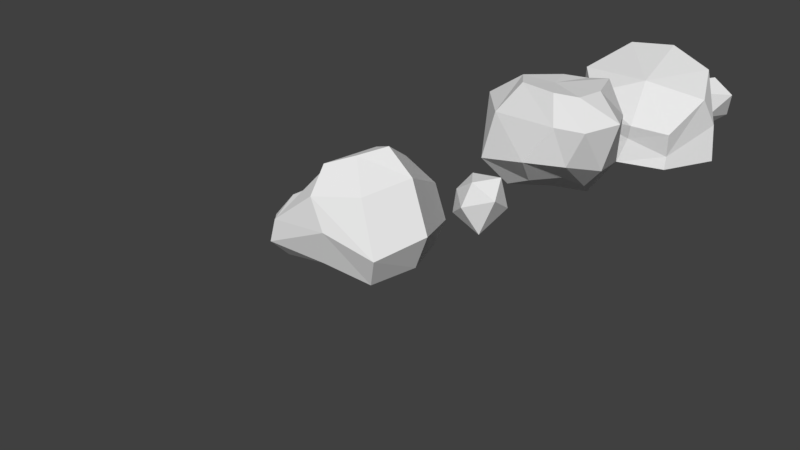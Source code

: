 # Source: rocks.blend  (saved by Blender 2.79.0; exported with 4.5.12 LTS)
import bpy
from mathutils import Matrix  # noqa: F401  (used for matrix-valued properties, if any)

bpy.ops.wm.read_factory_settings(use_empty=True)
scene = bpy.context.scene
scene.name = 'Scene'

# ---- collections
col_collection_1 = bpy.data.collections.new('Collection 1'); scene.collection.children.link(col_collection_1)

# ---- materials (node trees are filled in below, after node groups)
mat_material = bpy.data.materials.new('Material')
mat_material.alpha_threshold = 0.0
mat_material.use_transparent_shadow = False
mat_material.roughness = 0.5
mat_material.line_color = (0.0, 0.0, 0.0, 1.0)

# ---- material node trees

# ---- world
world_world = bpy.data.worlds.new('World'); scene.world = world_world
world_world.color = (0.05088, 0.05088, 0.05088)
world_world.use_sun_shadow = False
world_world.sun_shadow_jitter_overblur = 0.0
world_world.cycles.sampling_method = 'MANUAL'

# ---- cameras
cam_camera = bpy.data.cameras.new('Camera')
cam_camera.clip_end = 100.0
cam_camera.lens = 35.0
cam_camera.sensor_width = 32.0
cam_camera.sensor_height = 18.0
cam_camera.ortho_scale = 7.314
cam_camera.dof.focus_distance = 0.0
cam_camera.dof.aperture_fstop = 128.0

# ---- meshes
me_icosphere_002 = bpy.data.meshes.new('Icosphere.002')
me_icosphere_002.from_pydata([(-0.004916, 0.007134, -0.3894), (0.2747, -0.03246, -0.01175), (-0.1644, -0.2692, 0.1411), (-0.4561, -0.0428, 0.02857), (-0.149, 0.5274, -0.07478), (0.2947, 0.7179, -0.1297), (0.1698, -0.06996, 0.4242), (-0.259, 0.003702, 0.5437), (-0.2515, 0.4435, 0.4198), (0.1843, 0.6588, 0.2704), (0.439, 0.4943, 0.33), (0.1303, 0.3389, 0.6303)], [], [(0, 1, 2), (1, 0, 5), (0, 2, 3), (0, 3, 4), (0, 4, 5), (1, 5, 10), (2, 1, 6), (3, 2, 7), (4, 3, 8), (5, 4, 9), (1, 10, 6), (2, 6, 7), (3, 7, 8), (4, 8, 9), (5, 9, 10), (6, 10, 11), (7, 6, 11), (8, 7, 11), (9, 8, 11), (10, 9, 11)])
me_icosphere_002.use_remesh_preserve_volume = False
me_icosphere_002.use_remesh_preserve_attributes = False
me_icosphere_002.use_mirror_vertex_groups = False
me_icosphere_002.update()
me_cone_001 = bpy.data.meshes.new('Cone.001')
me_cone_001.from_pydata([(-0.1697, 1.242, 1.371), (0.6051, 1.12, 1.121), (0.9447, 0.4662, 0.8192), (0.7609, -0.186, 0.3272), (0.2271, -0.4824, 0.4191), (-0.7071, -0.3046, 0.7338), (-1.199, 0.1948, 0.975), (-0.8859, 1.054, 1.324), (0.05384, 0.09251, 1.027), (-0.1644, 1.276, 0.8859), (0.5858, 1.242, 0.6576), (1.032, 0.7538, 0.3388), (0.7247, -0.1033, -0.08067), (0.1699, -0.4401, 0.1769), (-0.6983, -0.3982, 0.3228), (-1.129, 0.04277, 0.1481), (-0.8176, 0.8079, 0.7735), (-0.1087, 1.376, 0.07404), (0.7331, 1.211, 0.03909), (1.12, 0.7187, -0.2688), (0.7432, -0.1461, -0.2964), (0.07624, -0.5467, -0.2362), (-0.5853, -0.4624, -0.34), (-0.8189, 0.1045, -0.1693), (-0.5761, 0.8036, 0.1436)], [], [(0, 8, 1), (1, 8, 2), (2, 8, 3), (3, 8, 4), (4, 8, 5), (5, 8, 6), (6, 8, 7), (7, 8, 0), (7, 0, 9, 16), (12, 13, 21, 20), (6, 7, 16, 15), (5, 6, 15, 14), (0, 1, 10, 9), (4, 5, 14, 13), (3, 4, 13, 12), (2, 3, 12, 11), (1, 2, 11, 10), (17, 18, 19, 20, 21, 22, 23, 24), (10, 11, 19, 18), (15, 16, 24, 23), (13, 14, 22, 21), (11, 12, 20, 19), (9, 10, 18, 17), (16, 9, 17, 24), (14, 15, 23, 22)])
me_cone_001.use_remesh_preserve_volume = False
me_cone_001.use_remesh_preserve_attributes = False
me_cone_001.use_mirror_vertex_groups = False
me_cone_001.update()
me_sphere_004 = bpy.data.meshes.new('Sphere.004')
me_sphere_004.from_pydata([(-0.03632, 0.5564, 1.375), (-0.06725, 0.9868, 0.8256), (-0.2905, 1.286, 0.2835), (-0.08842, 0.4234, -0.3102), (0.3828, 0.4908, 1.472), (0.6811, 0.51, 0.9642), (0.6622, 0.4955, 0.2132), (0.4273, 0.1451, -0.262), (0.6465, -0.1057, 1.468), (1.279, -0.5044, 1.224), (1.05, -0.4848, 0.4525), (0.6392, -0.2693, 0.02082), (0.04921, -0.2679, -0.1585), (0.6083, -0.5529, 1.461), (1.011, -0.9232, 1.122), (0.7495, -0.9331, 0.5445), (0.4944, -0.6323, 0.2244), (0.2741, -0.721, 1.49), (0.5925, -1.093, 1.141), (0.218, -1.252, 0.5539), (0.05728, -0.8618, 0.1085), (-0.1051, -0.1793, 1.441), (-0.3904, -0.5911, 1.47), (-0.5839, -0.9545, 1.05), (-0.6508, -1.146, 0.3428), (-0.3924, -0.8064, -0.1042), (-0.7014, -0.2018, 1.44), (-1.24, -0.3383, 1.07), (-1.148, -0.3931, 0.3554), (-0.6443, -0.3823, -0.2209), (-0.3241, 0.3142, 1.421), (-0.533, 0.5712, 1.157), (-1.282, 0.3516, 0.05963), (-0.646, 0.05564, -0.3172)], [], [(12, 3, 7), (2, 1, 5, 6), (0, 21, 4), (3, 2, 6, 7), (1, 0, 4, 5), (7, 6, 10, 11), (5, 4, 8, 9), (12, 7, 11), (6, 5, 9, 10), (4, 21, 8), (11, 10, 15, 16), (9, 8, 13, 14), (12, 11, 16), (10, 9, 14, 15), (8, 21, 13), (16, 15, 19, 20), (14, 13, 17, 18), (12, 16, 20), (15, 14, 18, 19), (13, 21, 17), (20, 19, 24, 25), (18, 17, 22, 23), (12, 20, 25), (19, 18, 23, 24), (17, 21, 22), (25, 24, 28, 29), (23, 22, 26, 27), (12, 25, 29), (24, 23, 27, 28), (22, 21, 26), (29, 28, 32, 33), (27, 26, 30, 31), (12, 29, 33), (28, 27, 31, 32), (26, 21, 30), (33, 32, 2, 3), (31, 30, 0, 1), (12, 33, 3), (32, 31, 1, 2), (30, 21, 0)])
_uv = me_sphere_004.uv_layers.new(name='UVMap')
_uv.uv.foreach_set('vector', [0.5099, 0.6867, 0.5265, 0.6405, 0.5464, 0.6735, 0.6914, 0.6163, 0.6891, 0.6632, 0.6421, 0.7025, 0.6167, 0.6568, 0.5784, 0.8711, 0.603, 0.836, 0.5961, 0.8923, 0.6314, 0.6105, 0.6914, 0.6163, 0.6167, 0.6568, 0.5991, 0.6332, 0.6891, 0.6632, 0.6914, 0.7102, 0.6728, 0.7274, 0.6421, 0.7025, 0.5464, 0.6735, 0.5724, 0.68, 0.5599, 0.7525, 0.5439, 0.7123, 0.6421, 0.7025, 0.6728, 0.7274, 0.6394, 0.7509, 0.5875, 0.762, 0.5099, 0.6867, 0.5464, 0.6735, 0.5439, 0.7123, 0.6167, 0.6568, 0.6421, 0.7025, 0.5875, 0.762, 0.5724, 0.7094, 0.5961, 0.8923, 0.603, 0.836, 0.6317, 0.88, 0.5439, 0.7123, 0.5599, 0.7525, 0.5266, 0.7696, 0.5226, 0.734, 0.6833, 0.8923, 0.6317, 0.88, 0.6484, 0.8581, 0.692, 0.8577, 0.5099, 0.6867, 0.5439, 0.7123, 0.5226, 0.734, 0.5599, 0.7525, 0.5724, 0.7889, 0.5421, 0.7985, 0.5266, 0.7696, 0.6317, 0.88, 0.603, 0.836, 0.6484, 0.8581, 0.5226, 0.734, 0.5266, 0.7696, 0.4846, 0.7694, 0.4892, 0.7277, 0.692, 0.8577, 0.6484, 0.8581, 0.6397, 0.8332, 0.6801, 0.8281, 0.5099, 0.6867, 0.5226, 0.734, 0.4892, 0.7277, 0.5266, 0.7696, 0.5421, 0.7985, 0.5118, 0.7946, 0.4846, 0.7694, 0.6484, 0.8581, 0.603, 0.836, 0.6397, 0.8332, 0.4892, 0.7277, 0.4846, 0.7694, 0.4382, 0.7282, 0.4652, 0.7026, 0.6801, 0.8281, 0.6397, 0.8332, 0.6063, 0.803, 0.6265, 0.7696, 0.5099, 0.6867, 0.4892, 0.7277, 0.4652, 0.7026, 0.486, 0.8111, 0.5273, 0.7985, 0.5211, 0.8611, 0.4718, 0.8585, 0.6397, 0.8332, 0.603, 0.836, 0.6063, 0.803, 0.4451, 0.8677, 0.4718, 0.8585, 0.4789, 0.922, 0.4408, 0.9029, 0.6265, 0.7696, 0.6063, 0.803, 0.5781, 0.803, 0.5724, 0.762, 0.5099, 0.6867, 0.4652, 0.7026, 0.4658, 0.668, 0.4718, 0.8585, 0.5211, 0.8611, 0.5273, 0.9247, 0.4789, 0.922, 0.6063, 0.803, 0.603, 0.836, 0.5781, 0.803, 0.4408, 0.9029, 0.4789, 0.922, 0.4655, 0.9703, 0.4382, 0.9272, 0.7177, 0.732, 0.6914, 0.6934, 0.7026, 0.6494, 0.7299, 0.651, 0.5099, 0.6867, 0.4658, 0.668, 0.4813, 0.6415, 0.754, 0.7374, 0.7177, 0.732, 0.7299, 0.651, 0.798, 0.7123, 0.5781, 0.803, 0.603, 0.836, 0.5742, 0.8457, 0.4813, 0.6415, 0.4551, 0.6192, 0.5456, 0.6105, 0.5265, 0.6405, 0.7299, 0.651, 0.7026, 0.6494, 0.7079, 0.6234, 0.7535, 0.6105, 0.5099, 0.6867, 0.4813, 0.6415, 0.5265, 0.6405, 0.798, 0.7123, 0.7299, 0.651, 0.7535, 0.6105, 0.798, 0.6138, 0.5742, 0.8457, 0.603, 0.836, 0.5784, 0.8711])
me_sphere_004.materials.append(mat_material)
me_sphere_004.use_remesh_preserve_volume = False
me_sphere_004.use_remesh_preserve_attributes = False
me_sphere_004.use_mirror_vertex_groups = False
me_sphere_004.update()
me_icosphere_001 = bpy.data.meshes.new('Icosphere.001')
me_icosphere_001.from_pydata([(-0.07249, 0.247, -0.1708), (0.295, -0.218, -0.2423), (-0.2254, -0.2092, -0.07639), (-0.4141, 0.1243, 0.1317), (-0.01535, 0.4347, 0.1859), (0.4048, 0.2494, 0.05816), (0.09647, -0.3888, 0.1646), (-0.2241, -0.1445, 0.2753), (-0.1174, 0.07049, 0.4914), (0.3707, 0.112, 0.5552), (0.5209, -0.1737, 0.3311), (0.1429, -0.233, 0.5141)], [], [(0, 1, 2), (1, 0, 5), (0, 2, 3), (0, 3, 4), (0, 4, 5), (1, 5, 10), (2, 1, 6), (3, 2, 7), (4, 3, 8), (5, 4, 9), (1, 10, 6), (2, 6, 7), (3, 7, 8), (4, 8, 9), (5, 9, 10), (6, 10, 11), (7, 6, 11), (8, 7, 11), (9, 8, 11), (10, 9, 11)])
_uv = me_icosphere_001.uv_layers.new(name='UVMap')
_uv.uv.foreach_set('vector', [0.7546, 0.8736, 0.7209, 0.8472, 0.7218, 0.8848, 0.7209, 0.8472, 0.7546, 0.8736, 0.7546, 0.8391, 0.7546, 0.8736, 0.7218, 0.8848, 0.7459, 0.8983, 0.7654, 0.7875, 0.7351, 0.7747, 0.744, 0.8024, 0.7654, 0.7875, 0.744, 0.8024, 0.7654, 0.8257, 0.8524, 0.8242, 0.8524, 0.8643, 0.8193, 0.8493, 0.7747, 0.7747, 0.8141, 0.7773, 0.79, 0.7994, 0.8141, 0.7904, 0.8206, 0.818, 0.8352, 0.7967, 0.744, 0.8024, 0.7351, 0.7747, 0.7209, 0.8053, 0.7654, 0.8257, 0.744, 0.8024, 0.732, 0.839, 0.8141, 0.7773, 0.8141, 0.8218, 0.79, 0.7994, 0.7747, 0.7747, 0.79, 0.7994, 0.7655, 0.7984, 0.8141, 0.7904, 0.8352, 0.7967, 0.8352, 0.7747, 0.8168, 0.8242, 0.8148, 0.8514, 0.7827, 0.8367, 0.8524, 0.8643, 0.8169, 0.8754, 0.8193, 0.8493, 0.79, 0.7994, 0.8141, 0.8218, 0.7838, 0.8241, 0.7655, 0.7984, 0.79, 0.7994, 0.7838, 0.8241, 0.8148, 0.8514, 0.8168, 0.8686, 0.7897, 0.8657, 0.7827, 0.8367, 0.8148, 0.8514, 0.7897, 0.8657, 0.7655, 0.8524, 0.7827, 0.8367, 0.7897, 0.8657])
me_icosphere_001.materials.append(mat_material)
me_icosphere_001.use_remesh_preserve_volume = False
me_icosphere_001.use_remesh_preserve_attributes = False
me_icosphere_001.use_mirror_vertex_groups = False
me_icosphere_001.update()
me_sphere = bpy.data.meshes.new('Sphere')
me_sphere.from_pydata([(0.1214, 0.381, 1.276), (0.1833, 0.6231, 0.385), (0.1807, -0.01398, 1.529), (0.3281, 0.335, 1.359), (0.4217, 0.7621, 0.8998), (0.6196, 0.7579, 0.4546), (0.5884, 0.5705, 0.1343), (0.3413, 0.2957, 0.06087), (0.4785, -0.08236, 1.637), (0.8335, -0.04354, 1.336), (1.161, -0.1135, 0.7137), (0.9116, -0.05778, 0.1877), (0.4567, -0.01338, 0.01043), (0.2914, -0.4212, 1.56), (0.6171, -0.6411, 1.199), (0.939, -0.7513, 0.5326), (0.7303, -0.6176, 0.09066), (0.3622, -0.3534, -0.008466), (-0.06332, -0.009741, -0.02485), (-0.003671, -0.6733, 1.441), (0.1044, -0.9723, 1.152), (0.3177, -0.9831, 0.7596), (0.1483, -0.8544, 0.246), (0.01729, -0.5004, 0.03627), (-0.1059, -0.6306, 1.297), (-0.4727, -1.091, 0.6944), (-0.5612, -1.114, 0.3672), (-0.5937, -0.8299, 0.06825), (-0.4347, -0.4629, -0.03586), (-0.2558, -0.3943, 0.997), (-0.681, -0.6477, 0.8132), (-1.177, -0.5821, 0.3451), (-1.053, -0.3798, 0.04), (-0.6626, -0.1702, -0.07445), (-0.04572, 0.2397, 1.233), (-0.8518, 0.8588, 0.7149), (-1.121, 0.7948, 0.3431), (-0.9109, 0.5919, 0.01662), (-0.5112, 0.2489, -0.005585), (-0.03422, 0.7979, 1.014), (0.1352, 0.7921, 0.6702), (0.07548, 0.3511, 0.1818)], [], [(41, 1, 6, 7), (40, 39, 4, 5), (0, 2, 3), (18, 41, 7), (1, 40, 5, 6), (39, 0, 3, 4), (5, 4, 9, 10), (3, 2, 8), (18, 7, 12), (6, 5, 10, 11), (4, 3, 8, 9), (7, 6, 11, 12), (8, 2, 13), (18, 12, 17), (11, 10, 15, 16), (9, 8, 13, 14), (12, 11, 16, 17), (10, 9, 14, 15), (18, 17, 23), (16, 15, 21, 22), (14, 13, 19, 20), (17, 16, 22, 23), (15, 14, 20, 21), (13, 2, 19), (18, 23, 28), (22, 21, 26, 27), (20, 19, 24, 25), (23, 22, 27, 28), (21, 20, 25, 26), (19, 2, 24), (18, 28, 33), (27, 26, 31, 32), (25, 24, 29, 30), (28, 27, 32, 33), (26, 25, 30, 31), (24, 2, 29), (32, 31, 36, 37), (30, 29, 34, 35), (33, 32, 37, 38), (31, 30, 35, 36), (29, 2, 34), (18, 33, 38), (35, 34, 0, 39), (38, 37, 1, 41), (36, 35, 39, 40), (34, 2, 0), (18, 38, 41), (37, 36, 40, 1)])
_uv = me_sphere.uv_layers.new(name='UVMap')
_uv.uv.foreach_set('vector', [0.2821, 0.7597, 0.3051, 0.7686, 0.2996, 0.7947, 0.2769, 0.7771, 0.2494, 0.889, 0.2805, 0.8904, 0.2508, 0.9057, 0.2116, 0.903, 0.1473, 0.7146, 0.1146, 0.6995, 0.1444, 0.6998, 0.2517, 0.7485, 0.2821, 0.7597, 0.2769, 0.7771, 0.3051, 0.7686, 0.3201, 0.7674, 0.3161, 0.7992, 0.2996, 0.7947, 0.2805, 0.8904, 0.2919, 0.9248, 0.2875, 0.9364, 0.2508, 0.9057, 0.2116, 0.903, 0.2508, 0.9057, 0.2628, 0.9744, 0.2059, 0.9759, 0.1444, 0.6998, 0.1146, 0.6995, 0.1102, 0.6787, 0.2517, 0.7485, 0.2769, 0.7771, 0.2512, 0.7845, 0.1927, 0.9052, 0.2116, 0.903, 0.2059, 0.9759, 0.183, 0.9524, 0.2508, 0.9057, 0.2875, 0.9364, 0.3003, 0.9709, 0.2628, 0.9744, 0.2769, 0.7771, 0.2996, 0.7947, 0.2478, 0.8171, 0.2512, 0.7845, 0.1102, 0.6787, 0.1146, 0.6995, 0.08159, 0.6913, 0.2517, 0.7485, 0.2512, 0.7845, 0.2232, 0.7778, 0.2478, 0.8171, 0.2449, 0.838, 0.1919, 0.8212, 0.2015, 0.8037, 0.08899, 0.9617, 0.0508, 0.9613, 0.03814, 0.9443, 0.07344, 0.9367, 0.2512, 0.7845, 0.2478, 0.8171, 0.2015, 0.8037, 0.2232, 0.7778, 0.1412, 0.9429, 0.08899, 0.9617, 0.07344, 0.9367, 0.1271, 0.9147, 0.2517, 0.7485, 0.2232, 0.7778, 0.2115, 0.7544, 0.1412, 0.8847, 0.1271, 0.9147, 0.07393, 0.896, 0.09423, 0.8639, 0.07344, 0.9367, 0.03814, 0.9443, 0.0229, 0.9216, 0.03998, 0.9071, 0.2232, 0.7778, 0.2015, 0.8037, 0.183, 0.7648, 0.2115, 0.7544, 0.1271, 0.9147, 0.07344, 0.9367, 0.03998, 0.9071, 0.07393, 0.896, 0.08159, 0.6913, 0.1146, 0.6995, 0.05963, 0.7118, 0.2517, 0.7485, 0.2115, 0.7544, 0.2146, 0.7228, 0.09423, 0.8639, 0.07393, 0.896, 0.04115, 0.8355, 0.06046, 0.8227, 0.0362, 0.7181, 0.05963, 0.7118, 0.06293, 0.7237, 0.02453, 0.7687, 0.2115, 0.7544, 0.183, 0.7648, 0.1849, 0.7125, 0.2146, 0.7228, 0.07393, 0.896, 0.03998, 0.9071, 0.02887, 0.8566, 0.04115, 0.8355, 0.05963, 0.7118, 0.1146, 0.6995, 0.06293, 0.7237, 0.2517, 0.7485, 0.2146, 0.7228, 0.2388, 0.7069, 0.1825, 0.9353, 0.1603, 0.9528, 0.1412, 0.9175, 0.1694, 0.9054, 0.02453, 0.7687, 0.06293, 0.7237, 0.08226, 0.7453, 0.05968, 0.7755, 0.2146, 0.7228, 0.1849, 0.7125, 0.2222, 0.6808, 0.2388, 0.7069, 0.0229, 0.7878, 0.02453, 0.7687, 0.05968, 0.7755, 0.0636, 0.8227, 0.06293, 0.7237, 0.1146, 0.6995, 0.08226, 0.7453, 0.1694, 0.9054, 0.1412, 0.9175, 0.1519, 0.8227, 0.1825, 0.8385, 0.05968, 0.7755, 0.08226, 0.7453, 0.135, 0.7251, 0.183, 0.7921, 0.2388, 0.7069, 0.2222, 0.6808, 0.3021, 0.6907, 0.2734, 0.718, 0.0636, 0.8227, 0.05968, 0.7755, 0.183, 0.7921, 0.1772, 0.8227, 0.08226, 0.7453, 0.1146, 0.6995, 0.135, 0.7251, 0.2517, 0.7485, 0.2388, 0.7069, 0.2734, 0.718, 0.183, 0.7921, 0.135, 0.7251, 0.1473, 0.7146, 0.1814, 0.7353, 0.2734, 0.718, 0.3021, 0.6907, 0.3051, 0.7686, 0.2821, 0.7597, 0.2891, 0.838, 0.3003, 0.852, 0.2805, 0.8904, 0.2494, 0.889, 0.135, 0.7251, 0.1146, 0.6995, 0.1473, 0.7146, 0.2517, 0.7485, 0.2734, 0.718, 0.2821, 0.7597, 0.3021, 0.6907, 0.3201, 0.6787, 0.3201, 0.7674, 0.3051, 0.7686])
me_sphere.materials.append(mat_material)
me_sphere.use_remesh_preserve_volume = False
me_sphere.use_remesh_preserve_attributes = False
me_sphere.use_mirror_vertex_groups = False
me_sphere.update()

# ---- objects
ob_icosphere_001 = bpy.data.objects.new('Icosphere.001', me_icosphere_002)
ob_cone = bpy.data.objects.new('Cone', me_cone_001)
ob_sphere_001 = bpy.data.objects.new('Sphere.001', me_sphere_004)
ob_icosphere = bpy.data.objects.new('Icosphere', me_icosphere_001)
ob_sphere = bpy.data.objects.new('Sphere', me_sphere)
ob_camera = bpy.data.objects.new('Camera', cam_camera)

# ---- transforms, parenting, visibility, modifiers, constraints
ob_icosphere_001.location = (0.0, 8.0, 0.0)
ob_icosphere_001.lineart.crease_threshold = 0.0
ob_cone.location = (0.0, 6.0, 0.0)
ob_cone.lineart.crease_threshold = 0.0
ob_sphere_001.location = (0.0, 4.0, 0.0)
ob_sphere_001.lineart.crease_threshold = 0.0
ob_icosphere.location = (0.0, 2.0, 0.0)
ob_icosphere.lineart.crease_threshold = 0.0
ob_sphere.location = (0.0, 0.0, 0.0)
ob_sphere.lineart.crease_threshold = 0.0
ob_camera.location = (7.481, -6.508, 5.344)
ob_camera.rotation_euler = (1.109, 0.0, 0.8149)
ob_camera.lock_rotations_4d = False
ob_camera.empty_display_type = 'ARROWS'
ob_camera.color = (0.0, 0.0, 0.0, 0.0)
ob_camera.display_type = 'WIRE'
ob_camera.lineart.crease_threshold = 0.0

# ---- collection membership
col_collection_1.objects.link(ob_icosphere_001)
col_collection_1.objects.link(ob_cone)
col_collection_1.objects.link(ob_sphere_001)
col_collection_1.objects.link(ob_icosphere)
col_collection_1.objects.link(ob_sphere)
col_collection_1.objects.link(ob_camera)

# ---- scene / render settings (as saved in the file)
scene.camera = ob_camera
scene.frame_start = 1; scene.frame_end = 250; scene.frame_set(11)
scene.render.engine = 'BLENDER_EEVEE_NEXT'
scene.render.resolution_percentage = 50
scene.render.dither_intensity = 0.0
scene.cycles.use_denoising = False
scene.cycles.samples = 128
scene.cycles.sampling_pattern = 'TABULATED_SOBOL'
scene.cycles.use_adaptive_sampling = False
scene.cycles.use_light_tree = False
scene.cycles.blur_glossy = 0.0
scene.cycles.sample_clamp_indirect = 0.0
scene.view_settings.view_transform = 'Standard'
bpy.context.view_layer.update()

# ---- added for rendering (the .blend has no usable light): sun
light_auto_sun = bpy.data.lights.new('AutoSun', 'SUN')
light_auto_sun.energy = 3.0
light_auto_sun.angle = 0.0523599
ob_auto_sun = bpy.data.objects.new('AutoSun', light_auto_sun)
scene.collection.objects.link(ob_auto_sun)
ob_auto_sun.rotation_euler = (0.872665, 0.174533, 0.523599)
bpy.context.view_layer.update()
